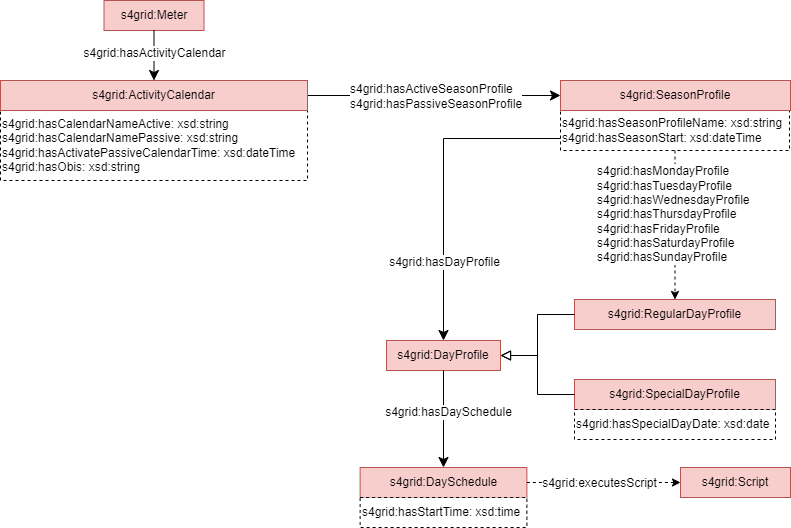

The diagram above was exported from draw.io. Its source (the exported page's mxGraphModel, read from the mxfile embedded in the PNG):
<mxGraphModel dx="606" dy="743" grid="1" gridSize="10" guides="1" tooltips="1" connect="1" arrows="1" fold="1" page="1" pageScale="1" pageWidth="827" pageHeight="1169" math="0" shadow="0">
  <root>
    <mxCell id="0" />
    <mxCell id="1" parent="0" />
    <mxCell id="2" value="s4grid:hasCalendarNameActive: xsd:string&lt;br&gt;s4grid:hasCalendarNamePassive: xsd:string&lt;br&gt;s4grid:hasActivatePassiveCalendarTime: xsd:dateTime&lt;br&gt;s4grid:hasObis: xsd:string" style="rounded=0;whiteSpace=wrap;html=1;snapToPoint=1;points=[[0.1,0],[0.2,0],[0.3,0],[0.4,0],[0.5,0],[0.6,0],[0.7,0],[0.8,0],[0.9,0],[0,0.1],[0,0.3],[0,0.5],[0,0.7],[0,0.9],[0.1,1],[0.2,1],[0.3,1],[0.4,1],[0.5,1],[0.6,1],[0.7,1],[0.8,1],[0.9,1],[1,0.1],[1,0.3],[1,0.5],[1,0.7],[1,0.9]];dashed=1;align=left;" vertex="1" parent="1">
      <mxGeometry x="842" y="887" width="307" height="70" as="geometry" />
    </mxCell>
    <mxCell id="3" value="s4grid:hasSeasonProfileName: xsd:string&lt;br&gt;s4grid:hasSeasonStart: xsd:dateTime" style="rounded=0;whiteSpace=wrap;html=1;snapToPoint=1;points=[[0.1,0],[0.2,0],[0.3,0],[0.4,0],[0.5,0],[0.6,0],[0.7,0],[0.8,0],[0.9,0],[0,0.1],[0,0.3],[0,0.5],[0,0.7],[0,0.9],[0.1,1],[0.2,1],[0.3,1],[0.4,1],[0.5,1],[0.6,1],[0.7,1],[0.8,1],[0.9,1],[1,0.1],[1,0.3],[1,0.5],[1,0.7],[1,0.9]];dashed=1;align=left;" vertex="1" parent="1">
      <mxGeometry x="1402" y="887" width="229" height="40" as="geometry" />
    </mxCell>
    <mxCell id="4" value="s4grid:SeasonProfile" style="rounded=0;whiteSpace=wrap;html=1;snapToPoint=1;points=[[0.1,0],[0.2,0],[0.3,0],[0.4,0],[0.5,0],[0.6,0],[0.7,0],[0.8,0],[0.9,0],[0,0.1],[0,0.3],[0,0.5],[0,0.7],[0,0.9],[0.1,1],[0.2,1],[0.3,1],[0.4,1],[0.5,1],[0.6,1],[0.7,1],[0.8,1],[0.9,1],[1,0.1],[1,0.3],[1,0.5],[1,0.7],[1,0.9]];fillColor=#f8cecc;strokeColor=#b85450;" vertex="1" parent="1">
      <mxGeometry x="1402" y="857" width="230" height="30" as="geometry" />
    </mxCell>
    <mxCell id="5" value="" style="endArrow=classic;html=1;exitX=1;exitY=0.5;exitDx=0;exitDy=0;entryX=0;entryY=0.5;entryDx=0;entryDy=0;endSize=8;arcSize=0;rounded=0;edgeStyle=orthogonalEdgeStyle;" edge="1" source="27" target="4" parent="1">
      <mxGeometry width="50" height="50" relative="1" as="geometry">
        <mxPoint x="1172" y="872" as="sourcePoint" />
        <mxPoint x="2282" y="912" as="targetPoint" />
      </mxGeometry>
    </mxCell>
    <mxCell id="6" value="&lt;div&gt;s4grid:hasActiveSeasonProfile&lt;/div&gt;s4grid:hasPassiveSeasonProfile" style="text;html=1;align=left;verticalAlign=middle;resizable=0;points=[];labelBackgroundColor=#ffffff;" vertex="1" connectable="0" parent="5">
      <mxGeometry x="-0.1269" relative="1" as="geometry">
        <mxPoint x="-69" as="offset" />
      </mxGeometry>
    </mxCell>
    <mxCell id="7" value="s4grid:RegularDayProfile" style="rounded=0;whiteSpace=wrap;html=1;snapToPoint=1;points=[[0.1,0],[0.2,0],[0.3,0],[0.4,0],[0.5,0],[0.6,0],[0.7,0],[0.8,0],[0.9,0],[0,0.1],[0,0.3],[0,0.5],[0,0.7],[0,0.9],[0.1,1],[0.2,1],[0.3,1],[0.4,1],[0.5,1],[0.6,1],[0.7,1],[0.8,1],[0.9,1],[1,0.1],[1,0.3],[1,0.5],[1,0.7],[1,0.9]];fillColor=#f8cecc;strokeColor=#b85450;" vertex="1" parent="1">
      <mxGeometry x="1416" y="1076" width="201" height="30" as="geometry" />
    </mxCell>
    <mxCell id="8" value="s4grid:Meter" style="rounded=0;whiteSpace=wrap;html=1;snapToPoint=1;points=[[0.1,0],[0.2,0],[0.3,0],[0.4,0],[0.5,0],[0.6,0],[0.7,0],[0.8,0],[0.9,0],[0,0.1],[0,0.3],[0,0.5],[0,0.7],[0,0.9],[0.1,1],[0.2,1],[0.3,1],[0.4,1],[0.5,1],[0.6,1],[0.7,1],[0.8,1],[0.9,1],[1,0.1],[1,0.3],[1,0.5],[1,0.7],[1,0.9]];fillColor=#f8cecc;strokeColor=#b85450;" vertex="1" parent="1">
      <mxGeometry x="945.5" y="777" width="100" height="30" as="geometry" />
    </mxCell>
    <mxCell id="9" value="" style="endArrow=classic;html=1;rounded=0;exitX=0.5;exitY=1;exitDx=0;exitDy=0;entryX=0.5;entryY=0;entryDx=0;entryDy=0;dashed=1;" edge="1" source="3" target="7" parent="1">
      <mxGeometry width="50" height="50" relative="1" as="geometry">
        <mxPoint x="1552" y="1057" as="sourcePoint" />
        <mxPoint x="1772" y="1097" as="targetPoint" />
      </mxGeometry>
    </mxCell>
    <mxCell id="10" value="s4grid:hasMondayProfile&lt;br style=&quot;font-size: 12px;&quot;&gt;s4grid:hasTuesdayProfile&lt;br style=&quot;font-size: 12px;&quot;&gt;s4grid:hasWednesdayProfile&lt;br style=&quot;font-size: 12px;&quot;&gt;s4grid:hasThursdayProfile&lt;br style=&quot;font-size: 12px;&quot;&gt;s4grid:hasFridayProfile&lt;br style=&quot;font-size: 12px;&quot;&gt;s4grid:hasSaturdayProfile&lt;br style=&quot;font-size: 12px;&quot;&gt;s4grid:hasSundayProfile" style="edgeLabel;html=1;align=left;verticalAlign=middle;resizable=0;points=[];fontSize=12;" vertex="1" connectable="0" parent="9">
      <mxGeometry x="-0.3311" y="1" relative="1" as="geometry">
        <mxPoint x="-81" y="13" as="offset" />
      </mxGeometry>
    </mxCell>
    <mxCell id="11" value="s4grid:DayProfile" style="rounded=0;whiteSpace=wrap;html=1;snapToPoint=1;points=[[0.1,0],[0.2,0],[0.3,0],[0.4,0],[0.5,0],[0.6,0],[0.7,0],[0.8,0],[0.9,0],[0,0.1],[0,0.3],[0,0.5],[0,0.7],[0,0.9],[0.1,1],[0.2,1],[0.3,1],[0.4,1],[0.5,1],[0.6,1],[0.7,1],[0.8,1],[0.9,1],[1,0.1],[1,0.3],[1,0.5],[1,0.7],[1,0.9]];fillColor=#f8cecc;strokeColor=#b85450;" vertex="1" parent="1">
      <mxGeometry x="1228" y="1117" width="114" height="30" as="geometry" />
    </mxCell>
    <mxCell id="12" value="s4grid:SpecialDayProfile" style="rounded=0;whiteSpace=wrap;html=1;snapToPoint=1;points=[[0.1,0],[0.2,0],[0.3,0],[0.4,0],[0.5,0],[0.6,0],[0.7,0],[0.8,0],[0.9,0],[0,0.1],[0,0.3],[0,0.5],[0,0.7],[0,0.9],[0.1,1],[0.2,1],[0.3,1],[0.4,1],[0.5,1],[0.6,1],[0.7,1],[0.8,1],[0.9,1],[1,0.1],[1,0.3],[1,0.5],[1,0.7],[1,0.9]];fillColor=#f8cecc;strokeColor=#b85450;" vertex="1" parent="1">
      <mxGeometry x="1416" y="1156" width="201" height="30" as="geometry" />
    </mxCell>
    <mxCell id="13" value="" style="endArrow=block;html=1;fontColor=#000099;exitX=0;exitY=0.5;exitDx=0;exitDy=0;endFill=0;entryX=1;entryY=0.5;entryDx=0;entryDy=0;endSize=8;arcSize=0;rounded=0;edgeStyle=orthogonalEdgeStyle;" edge="1" source="7" target="11" parent="1">
      <mxGeometry width="50" height="50" relative="1" as="geometry">
        <mxPoint x="1372" y="1257" as="sourcePoint" />
        <mxPoint x="1372" y="1187" as="targetPoint" />
      </mxGeometry>
    </mxCell>
    <mxCell id="14" value="" style="endArrow=block;html=1;fontColor=#000099;exitX=0;exitY=0.5;exitDx=0;exitDy=0;endFill=0;entryX=1;entryY=0.5;entryDx=0;entryDy=0;endSize=8;arcSize=0;rounded=0;edgeStyle=orthogonalEdgeStyle;" edge="1" source="12" target="11" parent="1">
      <mxGeometry width="50" height="50" relative="1" as="geometry">
        <mxPoint x="1412" y="1122" as="sourcePoint" />
        <mxPoint x="1352" y="1182" as="targetPoint" />
      </mxGeometry>
    </mxCell>
    <mxCell id="15" value="" style="endArrow=classic;html=1;exitX=0;exitY=0.7;exitDx=0;exitDy=0;entryX=0.5;entryY=0;entryDx=0;entryDy=0;endSize=8;arcSize=0;rounded=0;edgeStyle=orthogonalEdgeStyle;" edge="1" source="3" target="11" parent="1">
      <mxGeometry width="50" height="50" relative="1" as="geometry">
        <mxPoint x="1102" y="1042" as="sourcePoint" />
        <mxPoint x="1276" y="1042" as="targetPoint" />
      </mxGeometry>
    </mxCell>
    <mxCell id="16" value="&lt;div&gt;s4grid:hasDayProfile&lt;/div&gt;" style="text;html=1;align=center;verticalAlign=middle;resizable=0;points=[];labelBackgroundColor=#ffffff;" vertex="1" connectable="0" parent="15">
      <mxGeometry x="-0.1269" relative="1" as="geometry">
        <mxPoint y="101" as="offset" />
      </mxGeometry>
    </mxCell>
    <mxCell id="17" value="s4grid:hasSpecialDayDate: xsd:date" style="rounded=0;whiteSpace=wrap;html=1;snapToPoint=1;points=[[0.1,0],[0.2,0],[0.3,0],[0.4,0],[0.5,0],[0.6,0],[0.7,0],[0.8,0],[0.9,0],[0,0.1],[0,0.3],[0,0.5],[0,0.7],[0,0.9],[0.1,1],[0.2,1],[0.3,1],[0.4,1],[0.5,1],[0.6,1],[0.7,1],[0.8,1],[0.9,1],[1,0.1],[1,0.3],[1,0.5],[1,0.7],[1,0.9]];dashed=1;align=left;" vertex="1" parent="1">
      <mxGeometry x="1416" y="1186" width="201" height="30" as="geometry" />
    </mxCell>
    <mxCell id="18" value="s4grid:DaySchedule" style="rounded=0;whiteSpace=wrap;html=1;snapToPoint=1;points=[[0.1,0],[0.2,0],[0.3,0],[0.4,0],[0.5,0],[0.6,0],[0.7,0],[0.8,0],[0.9,0],[0,0.1],[0,0.3],[0,0.5],[0,0.7],[0,0.9],[0.1,1],[0.2,1],[0.3,1],[0.4,1],[0.5,1],[0.6,1],[0.7,1],[0.8,1],[0.9,1],[1,0.1],[1,0.3],[1,0.5],[1,0.7],[1,0.9]];fillColor=#f8cecc;strokeColor=#b85450;" vertex="1" parent="1">
      <mxGeometry x="1201.63" y="1244" width="166.75" height="30" as="geometry" />
    </mxCell>
    <mxCell id="19" value="s4grid:hasStartTime: xsd:time" style="rounded=0;whiteSpace=wrap;html=1;snapToPoint=1;points=[[0.1,0],[0.2,0],[0.3,0],[0.4,0],[0.5,0],[0.6,0],[0.7,0],[0.8,0],[0.9,0],[0,0.1],[0,0.3],[0,0.5],[0,0.7],[0,0.9],[0.1,1],[0.2,1],[0.3,1],[0.4,1],[0.5,1],[0.6,1],[0.7,1],[0.8,1],[0.9,1],[1,0.1],[1,0.3],[1,0.5],[1,0.7],[1,0.9]];dashed=1;align=left;" vertex="1" parent="1">
      <mxGeometry x="1201.63" y="1274" width="166.75" height="30" as="geometry" />
    </mxCell>
    <mxCell id="20" value="" style="endArrow=classic;html=1;rounded=0;entryX=0;entryY=0.5;entryDx=0;entryDy=0;exitX=1;exitY=0.5;exitDx=0;exitDy=0;dashed=1;" edge="1" source="18" target="22" parent="1">
      <mxGeometry width="50" height="50" relative="1" as="geometry">
        <mxPoint x="1290" y="1307" as="sourcePoint" />
        <mxPoint x="1290" y="1227" as="targetPoint" />
        <Array as="points" />
      </mxGeometry>
    </mxCell>
    <mxCell id="21" value="s4grid:executesScript" style="edgeLabel;html=1;align=center;verticalAlign=middle;resizable=0;points=[];fontSize=12;" vertex="1" connectable="0" parent="20">
      <mxGeometry x="-0.1686" relative="1" as="geometry">
        <mxPoint x="8" as="offset" />
      </mxGeometry>
    </mxCell>
    <mxCell id="22" value="s4grid:Script" style="rounded=0;whiteSpace=wrap;html=1;snapToPoint=1;points=[[0.1,0],[0.2,0],[0.3,0],[0.4,0],[0.5,0],[0.6,0],[0.7,0],[0.8,0],[0.9,0],[0,0.1],[0,0.3],[0,0.5],[0,0.7],[0,0.9],[0.1,1],[0.2,1],[0.3,1],[0.4,1],[0.5,1],[0.6,1],[0.7,1],[0.8,1],[0.9,1],[1,0.1],[1,0.3],[1,0.5],[1,0.7],[1,0.9]];fillColor=#f8cecc;strokeColor=#b85450;" vertex="1" parent="1">
      <mxGeometry x="1522" y="1244" width="110" height="30" as="geometry" />
    </mxCell>
    <mxCell id="23" value="" style="endArrow=classic;html=1;exitX=0.5;exitY=1;exitDx=0;exitDy=0;entryX=0.5;entryY=0;entryDx=0;entryDy=0;endSize=8;arcSize=0;rounded=0;" edge="1" source="11" target="18" parent="1">
      <mxGeometry width="50" height="50" relative="1" as="geometry">
        <mxPoint x="1042" y="1282.0000000000002" as="sourcePoint" />
        <mxPoint x="1216" y="1282.0000000000002" as="targetPoint" />
      </mxGeometry>
    </mxCell>
    <mxCell id="24" value="&lt;div&gt;s4grid:hasDaySchedule&lt;/div&gt;" style="text;html=1;align=center;verticalAlign=middle;resizable=0;points=[];labelBackgroundColor=#ffffff;" vertex="1" connectable="0" parent="23">
      <mxGeometry x="-0.1269" relative="1" as="geometry">
        <mxPoint x="4.17" as="offset" />
      </mxGeometry>
    </mxCell>
    <mxCell id="25" value="" style="endArrow=classic;html=1;exitX=0.5;exitY=1;exitDx=0;exitDy=0;entryX=0.5;entryY=0;entryDx=0;entryDy=0;endSize=8;arcSize=0;rounded=0;" edge="1" source="8" target="27" parent="1">
      <mxGeometry width="50" height="50" relative="1" as="geometry">
        <mxPoint x="1017" y="807" as="sourcePoint" />
        <mxPoint x="2051.5" y="867" as="targetPoint" />
      </mxGeometry>
    </mxCell>
    <mxCell id="26" value="&lt;div&gt;s4grid:hasActivityCalendar&lt;/div&gt;" style="text;html=1;align=center;verticalAlign=middle;resizable=0;points=[];labelBackgroundColor=#ffffff;" vertex="1" connectable="0" parent="25">
      <mxGeometry x="-0.1269" relative="1" as="geometry">
        <mxPoint as="offset" />
      </mxGeometry>
    </mxCell>
    <mxCell id="27" value="s4grid:ActivityCalendar" style="rounded=0;whiteSpace=wrap;html=1;snapToPoint=1;points=[[0.1,0],[0.2,0],[0.3,0],[0.4,0],[0.5,0],[0.6,0],[0.7,0],[0.8,0],[0.9,0],[0,0.1],[0,0.3],[0,0.5],[0,0.7],[0,0.9],[0.1,1],[0.2,1],[0.3,1],[0.4,1],[0.5,1],[0.6,1],[0.7,1],[0.8,1],[0.9,1],[1,0.1],[1,0.3],[1,0.5],[1,0.7],[1,0.9]];fillColor=#f8cecc;strokeColor=#b85450;" vertex="1" parent="1">
      <mxGeometry x="842" y="857" width="307" height="30" as="geometry" />
    </mxCell>
  </root>
</mxGraphModel>